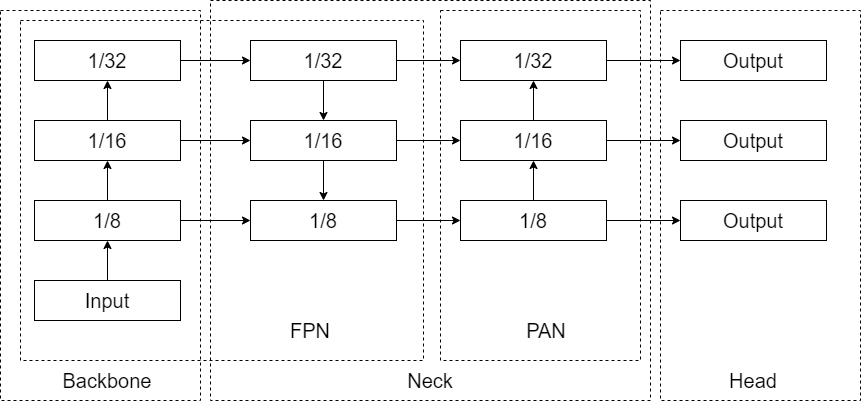

The diagram above was exported from draw.io. Its source (the exported page's mxGraphModel, read from the mxfile embedded in the PNG):
<mxGraphModel dx="1422" dy="862" grid="1" gridSize="10" guides="1" tooltips="1" connect="1" arrows="1" fold="1" page="1" pageScale="1" pageWidth="827" pageHeight="1169" math="0" shadow="0">
  <root>
    <mxCell id="0" />
    <mxCell id="1" parent="0" />
    <mxCell id="3cRDjnYyP1SxMM4TOqCI-18" style="edgeStyle=orthogonalEdgeStyle;rounded=0;orthogonalLoop=1;jettySize=auto;html=1;entryX=0.5;entryY=1;entryDx=0;entryDy=0;" parent="1" source="3cRDjnYyP1SxMM4TOqCI-1" target="3cRDjnYyP1SxMM4TOqCI-2" edge="1">
      <mxGeometry relative="1" as="geometry" />
    </mxCell>
    <mxCell id="3cRDjnYyP1SxMM4TOqCI-1" value="&lt;font style=&quot;font-size: 20px&quot;&gt;Input&lt;/font&gt;" style="rounded=0;whiteSpace=wrap;html=1;fillColor=none;" parent="1" vertex="1">
      <mxGeometry x="294" y="480" width="146" height="40" as="geometry" />
    </mxCell>
    <mxCell id="3cRDjnYyP1SxMM4TOqCI-19" style="edgeStyle=orthogonalEdgeStyle;rounded=0;orthogonalLoop=1;jettySize=auto;html=1;entryX=0.5;entryY=1;entryDx=0;entryDy=0;" parent="1" source="3cRDjnYyP1SxMM4TOqCI-2" target="3cRDjnYyP1SxMM4TOqCI-3" edge="1">
      <mxGeometry relative="1" as="geometry" />
    </mxCell>
    <mxCell id="3cRDjnYyP1SxMM4TOqCI-23" style="edgeStyle=orthogonalEdgeStyle;rounded=0;orthogonalLoop=1;jettySize=auto;html=1;entryX=0;entryY=0.5;entryDx=0;entryDy=0;" parent="1" source="3cRDjnYyP1SxMM4TOqCI-2" target="3cRDjnYyP1SxMM4TOqCI-5" edge="1">
      <mxGeometry relative="1" as="geometry" />
    </mxCell>
    <mxCell id="3cRDjnYyP1SxMM4TOqCI-2" value="&lt;font style=&quot;font-size: 20px&quot;&gt;1/8&lt;/font&gt;" style="rounded=0;whiteSpace=wrap;html=1;fillColor=none;" parent="1" vertex="1">
      <mxGeometry x="294" y="400" width="146" height="40" as="geometry" />
    </mxCell>
    <mxCell id="3cRDjnYyP1SxMM4TOqCI-20" style="edgeStyle=orthogonalEdgeStyle;rounded=0;orthogonalLoop=1;jettySize=auto;html=1;entryX=0.5;entryY=1;entryDx=0;entryDy=0;" parent="1" source="3cRDjnYyP1SxMM4TOqCI-3" target="3cRDjnYyP1SxMM4TOqCI-4" edge="1">
      <mxGeometry relative="1" as="geometry" />
    </mxCell>
    <mxCell id="3cRDjnYyP1SxMM4TOqCI-22" style="edgeStyle=orthogonalEdgeStyle;rounded=0;orthogonalLoop=1;jettySize=auto;html=1;entryX=0;entryY=0.5;entryDx=0;entryDy=0;" parent="1" source="3cRDjnYyP1SxMM4TOqCI-3" target="3cRDjnYyP1SxMM4TOqCI-6" edge="1">
      <mxGeometry relative="1" as="geometry" />
    </mxCell>
    <mxCell id="3cRDjnYyP1SxMM4TOqCI-3" value="&lt;font style=&quot;font-size: 20px&quot;&gt;1/16&lt;/font&gt;" style="rounded=0;whiteSpace=wrap;html=1;fillColor=none;" parent="1" vertex="1">
      <mxGeometry x="294" y="320" width="146" height="40" as="geometry" />
    </mxCell>
    <mxCell id="3cRDjnYyP1SxMM4TOqCI-21" style="edgeStyle=orthogonalEdgeStyle;rounded=0;orthogonalLoop=1;jettySize=auto;html=1;entryX=0;entryY=0.5;entryDx=0;entryDy=0;" parent="1" source="3cRDjnYyP1SxMM4TOqCI-4" target="3cRDjnYyP1SxMM4TOqCI-7" edge="1">
      <mxGeometry relative="1" as="geometry" />
    </mxCell>
    <mxCell id="3cRDjnYyP1SxMM4TOqCI-4" value="&lt;font style=&quot;font-size: 20px&quot;&gt;1/32&lt;/font&gt;" style="rounded=0;whiteSpace=wrap;html=1;fillColor=none;" parent="1" vertex="1">
      <mxGeometry x="294" y="240" width="146" height="40" as="geometry" />
    </mxCell>
    <mxCell id="3cRDjnYyP1SxMM4TOqCI-29" style="edgeStyle=orthogonalEdgeStyle;rounded=0;orthogonalLoop=1;jettySize=auto;html=1;entryX=0;entryY=0.5;entryDx=0;entryDy=0;" parent="1" source="3cRDjnYyP1SxMM4TOqCI-5" target="3cRDjnYyP1SxMM4TOqCI-8" edge="1">
      <mxGeometry relative="1" as="geometry" />
    </mxCell>
    <mxCell id="3cRDjnYyP1SxMM4TOqCI-5" value="&lt;font style=&quot;font-size: 20px&quot;&gt;1/8&lt;/font&gt;" style="rounded=0;whiteSpace=wrap;html=1;fillColor=none;" parent="1" vertex="1">
      <mxGeometry x="510" y="400" width="146" height="40" as="geometry" />
    </mxCell>
    <mxCell id="3cRDjnYyP1SxMM4TOqCI-25" style="edgeStyle=orthogonalEdgeStyle;rounded=0;orthogonalLoop=1;jettySize=auto;html=1;entryX=0;entryY=0.5;entryDx=0;entryDy=0;" parent="1" source="3cRDjnYyP1SxMM4TOqCI-6" target="3cRDjnYyP1SxMM4TOqCI-9" edge="1">
      <mxGeometry relative="1" as="geometry" />
    </mxCell>
    <mxCell id="3cRDjnYyP1SxMM4TOqCI-31" style="edgeStyle=orthogonalEdgeStyle;rounded=0;orthogonalLoop=1;jettySize=auto;html=1;entryX=0.5;entryY=0;entryDx=0;entryDy=0;" parent="1" source="3cRDjnYyP1SxMM4TOqCI-6" target="3cRDjnYyP1SxMM4TOqCI-5" edge="1">
      <mxGeometry relative="1" as="geometry" />
    </mxCell>
    <mxCell id="3cRDjnYyP1SxMM4TOqCI-6" value="&lt;font style=&quot;font-size: 20px&quot;&gt;1/16&lt;/font&gt;" style="rounded=0;whiteSpace=wrap;html=1;fillColor=none;" parent="1" vertex="1">
      <mxGeometry x="510" y="320" width="146" height="40" as="geometry" />
    </mxCell>
    <mxCell id="3cRDjnYyP1SxMM4TOqCI-24" style="edgeStyle=orthogonalEdgeStyle;rounded=0;orthogonalLoop=1;jettySize=auto;html=1;entryX=0;entryY=0.5;entryDx=0;entryDy=0;" parent="1" source="3cRDjnYyP1SxMM4TOqCI-7" target="3cRDjnYyP1SxMM4TOqCI-10" edge="1">
      <mxGeometry relative="1" as="geometry" />
    </mxCell>
    <mxCell id="3cRDjnYyP1SxMM4TOqCI-30" style="edgeStyle=orthogonalEdgeStyle;rounded=0;orthogonalLoop=1;jettySize=auto;html=1;" parent="1" source="3cRDjnYyP1SxMM4TOqCI-7" target="3cRDjnYyP1SxMM4TOqCI-6" edge="1">
      <mxGeometry relative="1" as="geometry" />
    </mxCell>
    <mxCell id="3cRDjnYyP1SxMM4TOqCI-7" value="&lt;font style=&quot;font-size: 20px&quot;&gt;1/32&lt;/font&gt;" style="rounded=0;whiteSpace=wrap;html=1;fillColor=none;" parent="1" vertex="1">
      <mxGeometry x="510" y="240" width="146" height="40" as="geometry" />
    </mxCell>
    <mxCell id="3cRDjnYyP1SxMM4TOqCI-28" style="edgeStyle=orthogonalEdgeStyle;rounded=0;orthogonalLoop=1;jettySize=auto;html=1;entryX=0;entryY=0.5;entryDx=0;entryDy=0;" parent="1" source="3cRDjnYyP1SxMM4TOqCI-8" target="3cRDjnYyP1SxMM4TOqCI-17" edge="1">
      <mxGeometry relative="1" as="geometry" />
    </mxCell>
    <mxCell id="3cRDjnYyP1SxMM4TOqCI-32" style="edgeStyle=orthogonalEdgeStyle;rounded=0;orthogonalLoop=1;jettySize=auto;html=1;entryX=0.5;entryY=1;entryDx=0;entryDy=0;" parent="1" source="3cRDjnYyP1SxMM4TOqCI-8" target="3cRDjnYyP1SxMM4TOqCI-9" edge="1">
      <mxGeometry relative="1" as="geometry" />
    </mxCell>
    <mxCell id="3cRDjnYyP1SxMM4TOqCI-8" value="&lt;font style=&quot;font-size: 20px&quot;&gt;1/8&lt;/font&gt;" style="rounded=0;whiteSpace=wrap;html=1;fillColor=none;" parent="1" vertex="1">
      <mxGeometry x="720" y="400" width="146" height="40" as="geometry" />
    </mxCell>
    <mxCell id="3cRDjnYyP1SxMM4TOqCI-27" style="edgeStyle=orthogonalEdgeStyle;rounded=0;orthogonalLoop=1;jettySize=auto;html=1;entryX=0;entryY=0.5;entryDx=0;entryDy=0;" parent="1" source="3cRDjnYyP1SxMM4TOqCI-9" target="3cRDjnYyP1SxMM4TOqCI-16" edge="1">
      <mxGeometry relative="1" as="geometry" />
    </mxCell>
    <mxCell id="3cRDjnYyP1SxMM4TOqCI-33" style="edgeStyle=orthogonalEdgeStyle;rounded=0;orthogonalLoop=1;jettySize=auto;html=1;entryX=0.5;entryY=1;entryDx=0;entryDy=0;" parent="1" source="3cRDjnYyP1SxMM4TOqCI-9" target="3cRDjnYyP1SxMM4TOqCI-10" edge="1">
      <mxGeometry relative="1" as="geometry" />
    </mxCell>
    <mxCell id="3cRDjnYyP1SxMM4TOqCI-9" value="&lt;font style=&quot;font-size: 20px&quot;&gt;1/16&lt;/font&gt;" style="rounded=0;whiteSpace=wrap;html=1;fillColor=none;" parent="1" vertex="1">
      <mxGeometry x="720" y="320" width="146" height="40" as="geometry" />
    </mxCell>
    <mxCell id="3cRDjnYyP1SxMM4TOqCI-26" style="edgeStyle=orthogonalEdgeStyle;rounded=0;orthogonalLoop=1;jettySize=auto;html=1;entryX=0;entryY=0.5;entryDx=0;entryDy=0;" parent="1" source="3cRDjnYyP1SxMM4TOqCI-10" target="3cRDjnYyP1SxMM4TOqCI-15" edge="1">
      <mxGeometry relative="1" as="geometry" />
    </mxCell>
    <mxCell id="3cRDjnYyP1SxMM4TOqCI-10" value="&lt;font style=&quot;font-size: 20px&quot;&gt;1/32&lt;/font&gt;" style="rounded=0;whiteSpace=wrap;html=1;fillColor=none;" parent="1" vertex="1">
      <mxGeometry x="720" y="240" width="146" height="40" as="geometry" />
    </mxCell>
    <mxCell id="3cRDjnYyP1SxMM4TOqCI-15" value="&lt;font style=&quot;font-size: 20px&quot;&gt;Output&lt;/font&gt;" style="rounded=0;whiteSpace=wrap;html=1;fillColor=none;" parent="1" vertex="1">
      <mxGeometry x="940" y="240" width="146" height="40" as="geometry" />
    </mxCell>
    <mxCell id="3cRDjnYyP1SxMM4TOqCI-16" value="&lt;font style=&quot;font-size: 20px&quot;&gt;Output&lt;/font&gt;" style="rounded=0;whiteSpace=wrap;html=1;fillColor=none;" parent="1" vertex="1">
      <mxGeometry x="940" y="320" width="146" height="40" as="geometry" />
    </mxCell>
    <mxCell id="3cRDjnYyP1SxMM4TOqCI-17" value="&lt;font style=&quot;font-size: 20px&quot;&gt;Output&lt;/font&gt;" style="rounded=0;whiteSpace=wrap;html=1;fillColor=none;" parent="1" vertex="1">
      <mxGeometry x="940" y="400" width="146" height="40" as="geometry" />
    </mxCell>
    <mxCell id="3cRDjnYyP1SxMM4TOqCI-34" value="" style="rounded=0;whiteSpace=wrap;html=1;fillColor=none;dashed=1;" parent="1" vertex="1">
      <mxGeometry x="280" y="220" width="403" height="340" as="geometry" />
    </mxCell>
    <mxCell id="3cRDjnYyP1SxMM4TOqCI-35" value="" style="rounded=0;whiteSpace=wrap;html=1;fillColor=none;dashed=1;" parent="1" vertex="1">
      <mxGeometry x="700" y="210" width="200" height="350" as="geometry" />
    </mxCell>
    <mxCell id="3cRDjnYyP1SxMM4TOqCI-36" value="" style="rounded=0;whiteSpace=wrap;html=1;fillColor=none;dashed=1;" parent="1" vertex="1">
      <mxGeometry x="920" y="210" width="200" height="390" as="geometry" />
    </mxCell>
    <mxCell id="3cRDjnYyP1SxMM4TOqCI-37" value="" style="rounded=0;whiteSpace=wrap;html=1;fillColor=none;dashed=1;" parent="1" vertex="1">
      <mxGeometry x="260" y="210" width="200" height="390" as="geometry" />
    </mxCell>
    <mxCell id="3cRDjnYyP1SxMM4TOqCI-38" value="&lt;font style=&quot;font-size: 20px&quot;&gt;Backbone&lt;/font&gt;" style="text;html=1;strokeColor=none;fillColor=none;align=center;verticalAlign=middle;whiteSpace=wrap;rounded=0;dashed=1;" parent="1" vertex="1">
      <mxGeometry x="307" y="560" width="120" height="40" as="geometry" />
    </mxCell>
    <mxCell id="3cRDjnYyP1SxMM4TOqCI-39" value="&lt;font style=&quot;font-size: 20px&quot;&gt;Neck&lt;/font&gt;" style="text;html=1;strokeColor=none;fillColor=none;align=center;verticalAlign=middle;whiteSpace=wrap;rounded=0;dashed=1;" parent="1" vertex="1">
      <mxGeometry x="630" y="560" width="120" height="40" as="geometry" />
    </mxCell>
    <mxCell id="3cRDjnYyP1SxMM4TOqCI-40" value="" style="rounded=0;whiteSpace=wrap;html=1;fillColor=none;dashed=1;" parent="1" vertex="1">
      <mxGeometry x="470" y="200" width="440" height="400" as="geometry" />
    </mxCell>
    <mxCell id="3cRDjnYyP1SxMM4TOqCI-42" value="&lt;font style=&quot;font-size: 20px&quot;&gt;Head&lt;/font&gt;" style="text;html=1;strokeColor=none;fillColor=none;align=center;verticalAlign=middle;whiteSpace=wrap;rounded=0;dashed=1;" parent="1" vertex="1">
      <mxGeometry x="953" y="560" width="120" height="40" as="geometry" />
    </mxCell>
    <mxCell id="3cRDjnYyP1SxMM4TOqCI-43" value="&lt;font style=&quot;font-size: 20px&quot;&gt;FPN&lt;/font&gt;" style="text;html=1;strokeColor=none;fillColor=none;align=center;verticalAlign=middle;whiteSpace=wrap;rounded=0;dashed=1;" parent="1" vertex="1">
      <mxGeometry x="510" y="510" width="120" height="40" as="geometry" />
    </mxCell>
    <mxCell id="3cRDjnYyP1SxMM4TOqCI-44" value="&lt;font style=&quot;font-size: 20px&quot;&gt;PAN&lt;/font&gt;" style="text;html=1;strokeColor=none;fillColor=none;align=center;verticalAlign=middle;whiteSpace=wrap;rounded=0;dashed=1;" parent="1" vertex="1">
      <mxGeometry x="746" y="510" width="120" height="40" as="geometry" />
    </mxCell>
  </root>
</mxGraphModel>